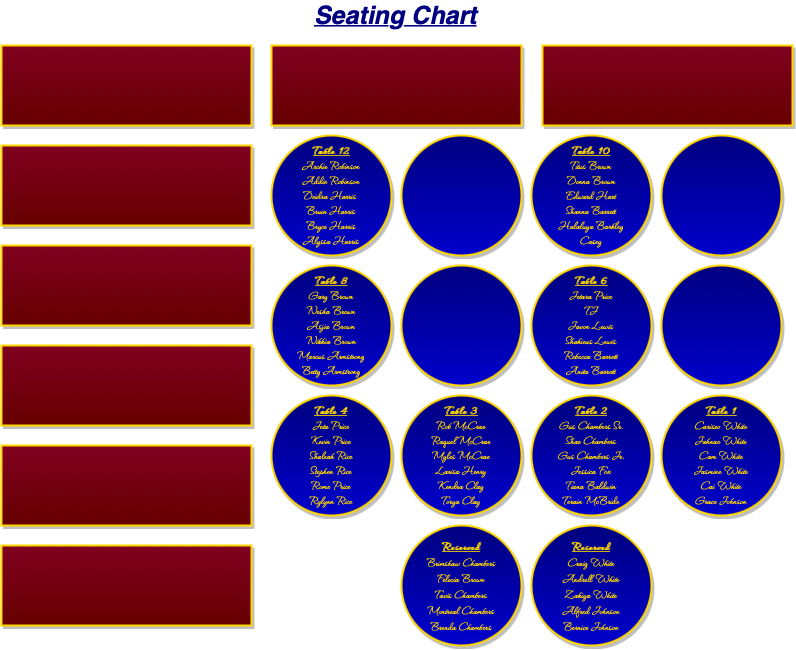

The diagram above was exported from draw.io. Its source (the exported page's mxGraphModel, read from the mxfile embedded in the PNG):
<mxGraphModel dx="788" dy="538" grid="1" gridSize="10" guides="1" tooltips="1" connect="1" arrows="1" fold="1" page="1" pageScale="1" pageWidth="827" pageHeight="1169" math="0" shadow="0">
  <root>
    <mxCell id="0" />
    <mxCell id="1" parent="0" />
    <mxCell id="X80UxSBYKbUVPXfOgD6W-1" value="" style="rounded=0;whiteSpace=wrap;html=1;strokeWidth=2;strokeColor=#FFD700;shadow=1;fillColor=#800020;gradientColor=#660000;" vertex="1" parent="1">
      <mxGeometry x="20" y="70" width="250" height="80" as="geometry" />
    </mxCell>
    <mxCell id="X80UxSBYKbUVPXfOgD6W-2" value="" style="rounded=0;whiteSpace=wrap;html=1;strokeWidth=2;strokeColor=#FFD700;shadow=1;fillColor=#800020;gradientColor=#660000;" vertex="1" parent="1">
      <mxGeometry x="20" y="170" width="250" height="80" as="geometry" />
    </mxCell>
    <mxCell id="X80UxSBYKbUVPXfOgD6W-3" value="" style="rounded=0;whiteSpace=wrap;html=1;strokeWidth=2;strokeColor=#FFD700;shadow=1;fillColor=#800020;gradientColor=#660000;" vertex="1" parent="1">
      <mxGeometry x="20" y="270" width="250" height="80" as="geometry" />
    </mxCell>
    <mxCell id="X80UxSBYKbUVPXfOgD6W-4" value="" style="rounded=0;whiteSpace=wrap;html=1;strokeWidth=2;strokeColor=#FFD700;shadow=1;fillColor=#800020;gradientColor=#660000;" vertex="1" parent="1">
      <mxGeometry x="20" y="370" width="250" height="80" as="geometry" />
    </mxCell>
    <mxCell id="X80UxSBYKbUVPXfOgD6W-5" value="" style="rounded=0;whiteSpace=wrap;html=1;strokeWidth=2;strokeColor=#FFD700;shadow=1;fillColor=#800020;gradientColor=#660000;" vertex="1" parent="1">
      <mxGeometry x="20" y="470" width="250" height="80" as="geometry" />
    </mxCell>
    <mxCell id="X80UxSBYKbUVPXfOgD6W-6" value="&lt;font&gt;&lt;font size=&quot;1&quot;&gt;&lt;br&gt;&lt;/font&gt;&lt;/font&gt;" style="rounded=0;whiteSpace=wrap;html=1;strokeWidth=2;strokeColor=#FFD700;shadow=1;fillColor=#800020;gradientColor=#660000;" vertex="1" parent="1">
      <mxGeometry x="20" y="570" width="250" height="80" as="geometry" />
    </mxCell>
    <mxCell id="X80UxSBYKbUVPXfOgD6W-7" value="" style="rounded=0;whiteSpace=wrap;html=1;strokeWidth=2;strokeColor=#FFD700;shadow=1;fillColor=#800020;gradientColor=#660000;" vertex="1" parent="1">
      <mxGeometry x="290" y="70" width="250" height="80" as="geometry" />
    </mxCell>
    <mxCell id="X80UxSBYKbUVPXfOgD6W-13" value="" style="rounded=0;whiteSpace=wrap;html=1;strokeWidth=2;strokeColor=#FFD700;shadow=1;fillColor=#800020;gradientColor=#660000;" vertex="1" parent="1">
      <mxGeometry x="561" y="70" width="250" height="80" as="geometry" />
    </mxCell>
    <mxCell id="X80UxSBYKbUVPXfOgD6W-15" value="&lt;b&gt;&lt;u&gt;Table 12&lt;br&gt;&lt;/u&gt;&lt;/b&gt;Archie Robinson&lt;br&gt;Addie Robinson&lt;br&gt;Deidra Harris&amp;nbsp;&lt;br&gt;Bruin Harris&lt;br&gt;Bryce Harris&lt;br&gt;Alyssa Harris" style="ellipse;whiteSpace=wrap;html=1;aspect=fixed;strokeWidth=2;strokeColor=#FFD700;sketch=0;shadow=1;fillColor=#000080;gradientColor=#0000CC;fontColor=#FFD700;fontFamily=Waterfall;fontSource=https%3A%2F%2Ffonts.googleapis.com%2Fcss%3Ffamily%3DWaterfall;fontSize=13;" vertex="1" parent="1">
      <mxGeometry x="290" y="160" width="120" height="120" as="geometry" />
    </mxCell>
    <mxCell id="X80UxSBYKbUVPXfOgD6W-16" value="" style="ellipse;whiteSpace=wrap;html=1;aspect=fixed;strokeWidth=2;strokeColor=#FFD700;shadow=1;fillColor=#000080;gradientColor=#0000CC;fontColor=#FFD700;fontFamily=Waterfall;fontSource=https%3A%2F%2Ffonts.googleapis.com%2Fcss%3Ffamily%3DWaterfall;fontSize=13;" vertex="1" parent="1">
      <mxGeometry x="420" y="160" width="120" height="120" as="geometry" />
    </mxCell>
    <mxCell id="X80UxSBYKbUVPXfOgD6W-17" value="&lt;b&gt;&lt;u&gt;Table 10&lt;br&gt;&lt;/u&gt;&lt;/b&gt;Titus Brown&lt;br&gt;Donna Brown&lt;br&gt;Edward Hart&lt;br&gt;Shanna Barrett&lt;br&gt;Halaluya Barkley&lt;br&gt;Casey" style="ellipse;whiteSpace=wrap;html=1;aspect=fixed;strokeWidth=2;strokeColor=#FFD700;shadow=1;fillColor=#000080;gradientColor=#0000CC;fontColor=#FFD700;fontFamily=Waterfall;fontSource=https%3A%2F%2Ffonts.googleapis.com%2Fcss%3Ffamily%3DWaterfall;fontSize=13;" vertex="1" parent="1">
      <mxGeometry x="550" y="160" width="120" height="120" as="geometry" />
    </mxCell>
    <mxCell id="X80UxSBYKbUVPXfOgD6W-18" value="" style="ellipse;whiteSpace=wrap;html=1;aspect=fixed;strokeWidth=2;strokeColor=#FFD700;shadow=1;fillColor=#000080;gradientColor=#0000CC;fontColor=#FFD700;fontFamily=Waterfall;fontSource=https%3A%2F%2Ffonts.googleapis.com%2Fcss%3Ffamily%3DWaterfall;fontSize=13;" vertex="1" parent="1">
      <mxGeometry x="680" y="160" width="120" height="120" as="geometry" />
    </mxCell>
    <mxCell id="X80UxSBYKbUVPXfOgD6W-19" value="&lt;font style=&quot;font-size: 13px&quot;&gt;&lt;b&gt;&lt;u&gt;Table 8&lt;br style=&quot;font-size: 13px&quot;&gt;&lt;/u&gt;&lt;/b&gt;Gary Brown&lt;br style=&quot;font-size: 13px&quot;&gt;Nesha Brown&lt;br style=&quot;font-size: 13px&quot;&gt;Asjia Brown&lt;br style=&quot;font-size: 13px&quot;&gt;Nikkia Brown&lt;br style=&quot;font-size: 13px&quot;&gt;Marcus Armstrong&lt;br&gt;Betty Armstrong&lt;br style=&quot;font-size: 13px&quot;&gt;&lt;/font&gt;" style="ellipse;whiteSpace=wrap;html=1;aspect=fixed;strokeWidth=2;strokeColor=#FFD700;shadow=1;fillColor=#000080;gradientColor=#0000CC;fontColor=#FFD700;fontFamily=Waterfall;fontSource=https%3A%2F%2Ffonts.googleapis.com%2Fcss%3Ffamily%3DWaterfall;fontSize=13;" vertex="1" parent="1">
      <mxGeometry x="290" y="290" width="120" height="120" as="geometry" />
    </mxCell>
    <mxCell id="X80UxSBYKbUVPXfOgD6W-20" value="" style="ellipse;whiteSpace=wrap;html=1;aspect=fixed;strokeWidth=2;strokeColor=#FFD700;shadow=1;fillColor=#000080;gradientColor=#0000CC;fontColor=#FFD700;fontFamily=Waterfall;fontSource=https%3A%2F%2Ffonts.googleapis.com%2Fcss%3Ffamily%3DWaterfall;fontSize=13;" vertex="1" parent="1">
      <mxGeometry x="420" y="290" width="120" height="120" as="geometry" />
    </mxCell>
    <mxCell id="X80UxSBYKbUVPXfOgD6W-23" value="&lt;font style=&quot;font-size: 13px;&quot;&gt;&lt;b style=&quot;font-size: 13px;&quot;&gt;&lt;u style=&quot;font-size: 13px;&quot;&gt;Table 6&lt;br style=&quot;font-size: 13px;&quot;&gt;&lt;/u&gt;&lt;/b&gt;Jetara Price&lt;br style=&quot;font-size: 13px;&quot;&gt;TJ&lt;br style=&quot;font-size: 13px;&quot;&gt;Javon Lewis&lt;br style=&quot;font-size: 13px;&quot;&gt;Shakieus Lewis&lt;br style=&quot;font-size: 13px;&quot;&gt;Rebecca Barrett&lt;br style=&quot;font-size: 13px;&quot;&gt;Anita Barrett&lt;br style=&quot;font-size: 13px;&quot;&gt;&lt;/font&gt;" style="ellipse;whiteSpace=wrap;html=1;aspect=fixed;strokeWidth=2;strokeColor=#FFD700;shadow=1;fillColor=#000080;gradientColor=#0000CC;fontColor=#FFD700;fontFamily=Waterfall;fontSource=https%3A%2F%2Ffonts.googleapis.com%2Fcss%3Ffamily%3DWaterfall;fontSize=13;" vertex="1" parent="1">
      <mxGeometry x="550" y="290" width="120" height="120" as="geometry" />
    </mxCell>
    <mxCell id="X80UxSBYKbUVPXfOgD6W-24" value="" style="ellipse;whiteSpace=wrap;html=1;aspect=fixed;strokeWidth=2;strokeColor=#FFD700;shadow=1;fillColor=#000080;gradientColor=#0000CC;fontColor=#FFD700;fontFamily=Waterfall;fontSource=https%3A%2F%2Ffonts.googleapis.com%2Fcss%3Ffamily%3DWaterfall;fontSize=13;" vertex="1" parent="1">
      <mxGeometry x="680" y="290" width="120" height="120" as="geometry" />
    </mxCell>
    <mxCell id="X80UxSBYKbUVPXfOgD6W-25" value="&lt;font style=&quot;font-size: 13px;&quot;&gt;&lt;b style=&quot;font-size: 13px;&quot;&gt;&lt;u style=&quot;font-size: 13px;&quot;&gt;Table 4&lt;br style=&quot;font-size: 13px;&quot;&gt;&lt;/u&gt;&lt;/b&gt;Jeta Price&lt;br style=&quot;font-size: 13px;&quot;&gt;Kevin Price&lt;br style=&quot;font-size: 13px;&quot;&gt;Shaleah Rice&lt;br style=&quot;font-size: 13px;&quot;&gt;Stephen Rice&lt;br style=&quot;font-size: 13px;&quot;&gt;Rome Price&lt;br style=&quot;font-size: 13px;&quot;&gt;Rylynn Rice&lt;br style=&quot;font-size: 13px;&quot;&gt;&lt;/font&gt;" style="ellipse;whiteSpace=wrap;html=1;aspect=fixed;strokeWidth=2;strokeColor=#FFD700;shadow=1;fillColor=#000080;gradientColor=#0000CC;fontColor=#FFD700;fontFamily=Waterfall;fontSource=https%3A%2F%2Ffonts.googleapis.com%2Fcss%3Ffamily%3DWaterfall;fontSize=13;" vertex="1" parent="1">
      <mxGeometry x="290" y="420" width="120" height="120" as="geometry" />
    </mxCell>
    <mxCell id="X80UxSBYKbUVPXfOgD6W-26" value="&lt;font style=&quot;font-size: 13px;&quot;&gt;&lt;b style=&quot;font-size: 13px;&quot;&gt;&lt;u style=&quot;font-size: 13px;&quot;&gt;Table 3&lt;br style=&quot;font-size: 13px;&quot;&gt;&lt;/u&gt;&lt;/b&gt;Rob McCrae&lt;br style=&quot;font-size: 13px;&quot;&gt;Raquel McCrae&lt;br style=&quot;font-size: 13px;&quot;&gt;Myles McCrae&lt;br style=&quot;font-size: 13px;&quot;&gt;Larisa Henry&lt;br style=&quot;font-size: 13px;&quot;&gt;Kendra Clay&lt;br style=&quot;font-size: 13px;&quot;&gt;Torya Clay&lt;br style=&quot;font-size: 13px;&quot;&gt;&lt;/font&gt;" style="ellipse;whiteSpace=wrap;html=1;aspect=fixed;strokeWidth=2;strokeColor=#FFD700;shadow=1;fillColor=#000080;gradientColor=#0000CC;fontColor=#FFD700;fontFamily=Waterfall;fontSource=https%3A%2F%2Ffonts.googleapis.com%2Fcss%3Ffamily%3DWaterfall;fontSize=13;" vertex="1" parent="1">
      <mxGeometry x="420" y="420" width="120" height="120" as="geometry" />
    </mxCell>
    <mxCell id="X80UxSBYKbUVPXfOgD6W-27" value="&lt;font style=&quot;font-size: 13px&quot;&gt;&lt;b style=&quot;font-size: 13px&quot;&gt;&lt;u style=&quot;font-size: 13px&quot;&gt;Table 2&lt;br style=&quot;font-size: 13px&quot;&gt;&lt;/u&gt;&lt;/b&gt;Gus Chambers Sr.&lt;br style=&quot;font-size: 13px&quot;&gt;Shae Chambers&lt;br style=&quot;font-size: 13px&quot;&gt;Gus Chambers Jr.&lt;br style=&quot;font-size: 13px&quot;&gt;Jessica Fox&lt;br style=&quot;font-size: 13px&quot;&gt;Tiana Baldwin&lt;br style=&quot;font-size: 13px&quot;&gt;Terain McBride&lt;br style=&quot;font-size: 13px&quot;&gt;&lt;/font&gt;" style="ellipse;whiteSpace=wrap;html=1;aspect=fixed;strokeWidth=2;strokeColor=#FFD700;shadow=1;fillColor=#000080;gradientColor=#0000CC;fontColor=#FFD700;fontFamily=Waterfall;fontSource=https%3A%2F%2Ffonts.googleapis.com%2Fcss%3Ffamily%3DWaterfall;fontSize=13;" vertex="1" parent="1">
      <mxGeometry x="550" y="420" width="120" height="120" as="geometry" />
    </mxCell>
    <mxCell id="X80UxSBYKbUVPXfOgD6W-28" value="&lt;font style=&quot;font-size: 13px;&quot;&gt;&lt;b style=&quot;font-size: 13px;&quot;&gt;&lt;u style=&quot;font-size: 13px;&quot;&gt;Table 1&lt;br style=&quot;font-size: 13px;&quot;&gt;&lt;/u&gt;&lt;/b&gt;Cariseo White&lt;br style=&quot;font-size: 13px;&quot;&gt;Jahnae White&lt;br style=&quot;font-size: 13px;&quot;&gt;Cam White&lt;br style=&quot;font-size: 13px;&quot;&gt;Jasmine White&lt;br style=&quot;font-size: 13px;&quot;&gt;Cai White&lt;br style=&quot;font-size: 13px;&quot;&gt;Grace Johnson&lt;br style=&quot;font-size: 13px;&quot;&gt;&lt;/font&gt;" style="ellipse;whiteSpace=wrap;html=1;aspect=fixed;strokeWidth=2;strokeColor=#FFD700;shadow=1;fillColor=#000080;gradientColor=#0000CC;fontColor=#FFD700;fontFamily=Waterfall;fontSource=https%3A%2F%2Ffonts.googleapis.com%2Fcss%3Ffamily%3DWaterfall;fontSize=13;" vertex="1" parent="1">
      <mxGeometry x="680" y="420" width="120" height="120" as="geometry" />
    </mxCell>
    <mxCell id="X80UxSBYKbUVPXfOgD6W-29" value="&lt;font style=&quot;font-size: 13px;&quot; face=&quot;Waterfall&quot; data-font-src=&quot;https://fonts.googleapis.com/css?family=Waterfall&quot;&gt;&lt;font style=&quot;font-size: 13px;&quot;&gt;&lt;b style=&quot;font-size: 13px;&quot;&gt;&lt;u style=&quot;font-size: 13px;&quot;&gt;Reserved&lt;/u&gt;&lt;br style=&quot;font-size: 13px;&quot;&gt;&lt;/b&gt;Brimshaw Chambers&lt;/font&gt;&lt;br style=&quot;font-size: 13px;&quot;&gt;&lt;font style=&quot;font-size: 13px;&quot;&gt;Felecia Brown&lt;br style=&quot;font-size: 13px;&quot;&gt;Tavis Chambers&lt;br style=&quot;font-size: 13px;&quot;&gt;Montreal Chambers&lt;br style=&quot;font-size: 13px;&quot;&gt;Brenda Chambers&lt;/font&gt;&lt;/font&gt;" style="ellipse;whiteSpace=wrap;html=1;aspect=fixed;strokeWidth=2;strokeColor=#FFD700;horizontal=1;verticalAlign=middle;shadow=1;fillColor=#000080;gradientColor=#0000CC;fontColor=#FFD700;fontSize=13;" vertex="1" parent="1">
      <mxGeometry x="420" y="550" width="120" height="120" as="geometry" />
    </mxCell>
    <mxCell id="X80UxSBYKbUVPXfOgD6W-30" value="&lt;font style=&quot;font-size: 13px;&quot; color=&quot;#ffd700&quot; data-font-src=&quot;https://fonts.googleapis.com/css?family=Waterfall&quot; face=&quot;Waterfall&quot;&gt;&lt;u style=&quot;font-size: 13px;&quot;&gt;&lt;b style=&quot;font-size: 13px;&quot;&gt;Reserved&lt;/b&gt;&lt;/u&gt;&lt;br style=&quot;font-size: 13px;&quot;&gt;Craig White&lt;br style=&quot;font-size: 13px;&quot;&gt;Andrell White&lt;br style=&quot;font-size: 13px;&quot;&gt;Zakiya White&lt;br style=&quot;font-size: 13px;&quot;&gt;Alfred Johnson&lt;br style=&quot;font-size: 13px;&quot;&gt;Bernice Johnson&lt;/font&gt;" style="ellipse;whiteSpace=wrap;html=1;aspect=fixed;strokeWidth=2;strokeColor=#FFD700;shadow=1;fillColor=#000080;gradientColor=#0000CC;sketch=0;perimeterSpacing=0;fontSize=13;" vertex="1" parent="1">
      <mxGeometry x="550" y="550" width="120" height="120" as="geometry" />
    </mxCell>
    <mxCell id="X80UxSBYKbUVPXfOgD6W-31" value="&lt;u&gt;&lt;b&gt;&lt;i&gt;&lt;font color=&quot;#000080&quot; style=&quot;font-size: 25px&quot;&gt;Seating Chart&lt;/font&gt;&lt;/i&gt;&lt;/b&gt;&lt;/u&gt;" style="text;html=1;align=center;verticalAlign=middle;resizable=0;points=[];autosize=1;strokeColor=none;fillColor=none;" vertex="1" parent="1">
      <mxGeometry x="324" y="30" width="180" height="20" as="geometry" />
    </mxCell>
  </root>
</mxGraphModel>